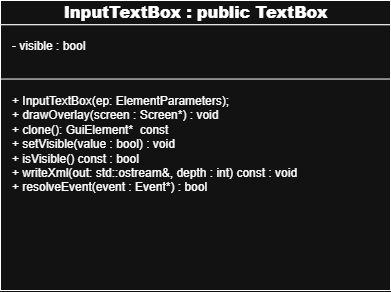

The diagram above was exported from draw.io. Its source (the exported page's mxGraphModel, read from the mxfile embedded in the PNG):
<mxGraphModel dx="1212" dy="620" grid="1" gridSize="10" guides="1" tooltips="1" connect="1" arrows="1" fold="1" page="1" pageScale="1" pageWidth="1100" pageHeight="1400" math="0" shadow="0">
  <root>
    <mxCell id="0" />
    <mxCell id="1" parent="0" />
    <mxCell id="classBox" parent="1" style="shape=rectangle;whiteSpace=wrap;html=1;" value="" vertex="1">
      <mxGeometry height="290" width="390" x="230" y="150" as="geometry" />
    </mxCell>
    <mxCell id="name" parent="classBox" style="shape=rectangle;html=1;align=center;verticalAlign=middle;fontStyle=1;fontSize=16;" value="&lt;b&gt;InputTextBox : public TextBox&lt;/b&gt;" vertex="1">
      <mxGeometry height="24.274553571428573" width="390" as="geometry" />
    </mxCell>
    <mxCell id="attributes" parent="classBox" style="shape=rectangle;html=1;align=left;verticalAlign=top;spacingLeft=10;spacingTop=8;" value="- visible : bool" vertex="1">
      <mxGeometry height="66.34958333333333" width="390" y="24.275416666666665" as="geometry" />
    </mxCell>
    <mxCell id="methods" parent="classBox" style="shape=rectangle;html=1;align=left;verticalAlign=top;spacingLeft=10;spacingTop=8;" value="&lt;div&gt;+&amp;nbsp;&lt;span style=&quot;background-color: transparent;&quot;&gt;InputTextBox(ep:&amp;nbsp;&lt;/span&gt;&lt;span style=&quot;background-color: transparent; color: light-dark(rgb(0, 0, 0), rgb(255, 255, 255));&quot;&gt;ElementParameters&lt;/span&gt;&lt;span style=&quot;background-color: transparent; color: light-dark(rgb(0, 0, 0), rgb(255, 255, 255));&quot;&gt;);&lt;/span&gt;&lt;/div&gt;&lt;div&gt; + drawOverlay(screen : Screen*) : void&lt;div&gt;+&amp;nbsp;&lt;span style=&quot;white-space: normal;&quot;&gt;clone(): GuiElement*&amp;nbsp; const&lt;/span&gt;&lt;br&gt; + setVisible(value : bool) : void&lt;br&gt; + isVisible() const : bool&lt;br&gt; + writeXml(out: std::ostream&amp;amp;, depth : int) const : void&lt;/div&gt;&lt;div&gt;+&amp;nbsp;&lt;span style=&quot;background-color: transparent; color: light-dark(rgb(0, 0, 0), rgb(255, 255, 255));&quot;&gt;resolveEvent(event :&amp;nbsp;&lt;/span&gt;&lt;span style=&quot;background-color: transparent; color: light-dark(rgb(0, 0, 0), rgb(255, 255, 255));&quot;&gt;Event*&lt;/span&gt;&lt;span style=&quot;background-color: transparent; color: light-dark(rgb(0, 0, 0), rgb(255, 255, 255));&quot;&gt;) : bool&lt;/span&gt;&lt;/div&gt;&lt;div&gt;&lt;span style=&quot;background-color: transparent; color: light-dark(rgb(0, 0, 0), rgb(255, 255, 255));&quot;&gt;&lt;br&gt;&lt;/span&gt;&lt;/div&gt;&lt;div&gt;&lt;br&gt;&lt;br&gt;&lt;/div&gt;&lt;/div&gt;" vertex="1">
      <mxGeometry height="211.45833333333331" width="390" y="78.54166666666666" as="geometry" />
    </mxCell>
  </root>
</mxGraphModel>